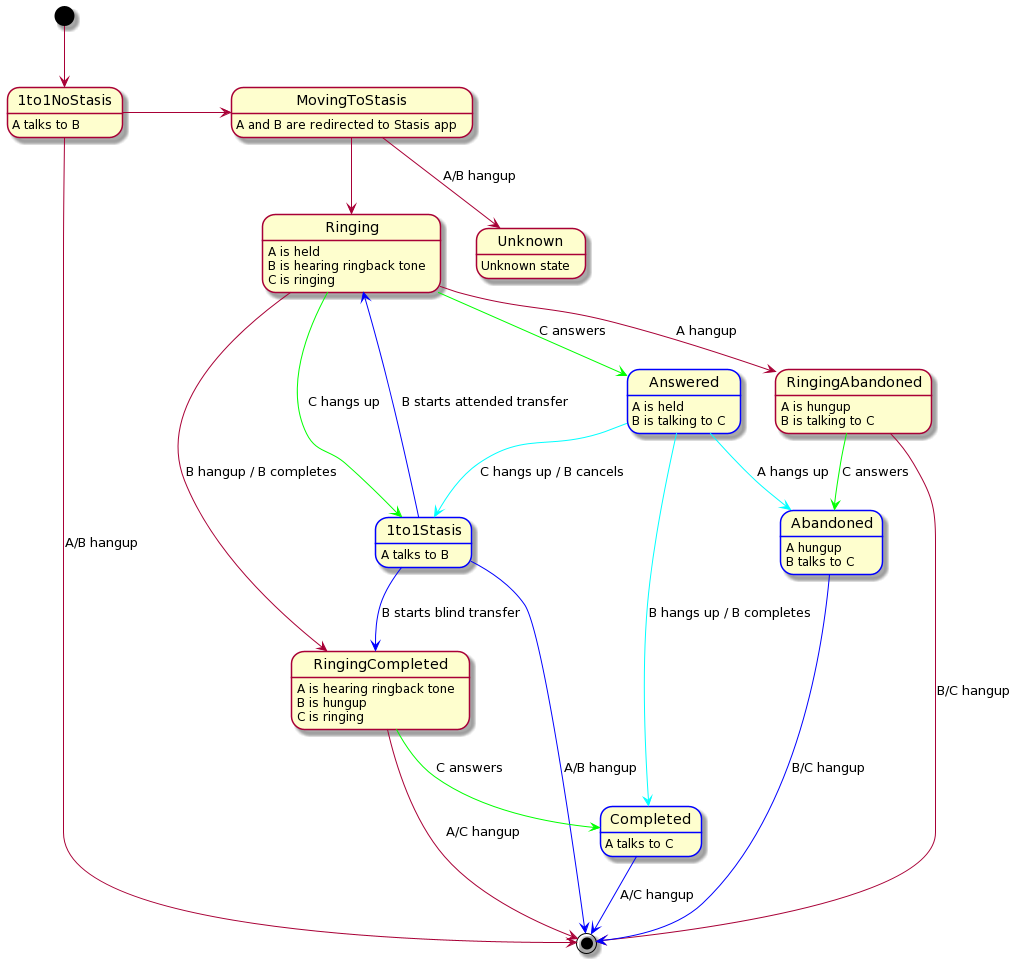

The diagram above was rendered by PlantUML. Its source (embedded in the PNG):
@startuml
skinparam state {
  BorderColor<<Bridged>> Blue
  ArrowColor<<Bridged>> Blue
}

[*] --> 1to1NoStasis
1to1NoStasis --> [*] : A/B hangup
1to1NoStasis : A talks to B
1to1NoStasis -> MovingToStasis

MovingToStasis : A and B are redirected to Stasis app
MovingToStasis --> Unknown : A/B hangup
MovingToStasis --> Ringing

Ringing : A is held
Ringing : B is hearing ringback tone
Ringing : C is ringing
Ringing --> RingingAbandoned : A hangup
Ringing -[#00FF00]-> Answered : C answers 
Ringing --> RingingCompleted : B hangup / B completes
Ringing -[#00FF00]-> 1to1Stasis : C hangs up

state 1to1Stasis <<Bridged>>
1to1Stasis : A talks to B
1to1Stasis -[#0000FF]-> Ringing : B starts attended transfer
1to1Stasis -[#0000FF]-> RingingCompleted : B starts blind transfer
1to1Stasis -[#0000FF]-> [*] : A/B hangup

RingingAbandoned : A is hungup
RingingAbandoned : B is talking to C
RingingAbandoned -[#00FF00]-> Abandoned : C answers
RingingAbandoned --> [*] : B/C hangup

state Answered <<Bridged>>
Answered : A is held
Answered : B is talking to C
Answered -[#00FFFF]-> Abandoned : A hangs up
Answered -[#00FFFF]-> Completed : B hangs up / B completes
Answered -[#00FFFF]-> 1to1Stasis : C hangs up / B cancels

RingingCompleted : A is hearing ringback tone
RingingCompleted : B is hungup
RingingCompleted : C is ringing
RingingCompleted --> [*] : A/C hangup
RingingCompleted -[#00FF00]-> Completed : C answers

state Abandoned <<Bridged>>
Abandoned : A hungup
Abandoned : B talks to C
Abandoned -[#0000FF]-> [*] : B/C hangup

state Completed <<Bridged>>
Completed : A talks to C
Completed -[#0000FF]-> [*] : A/C hangup

Unknown : Unknown state
@enduml